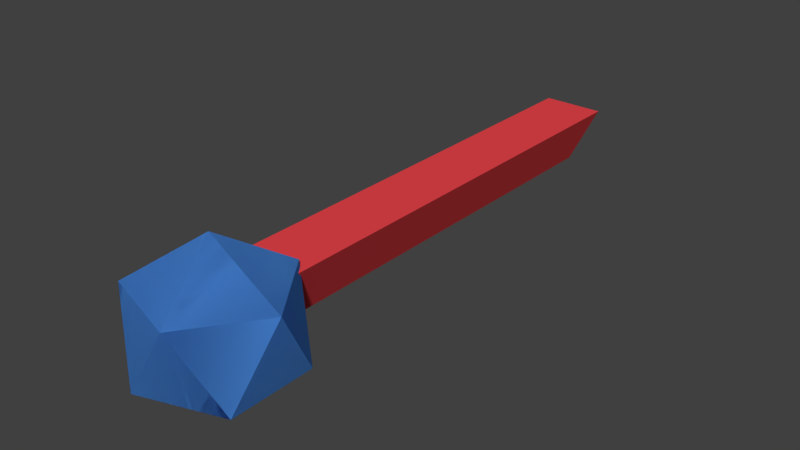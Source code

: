 # Source: path_guide_test.blend  (saved by Blender 2.79.0; exported with 4.5.12 LTS)
import bpy
from mathutils import Matrix  # noqa: F401  (used for matrix-valued properties, if any)

bpy.ops.wm.read_factory_settings(use_empty=True)
scene = bpy.context.scene
scene.name = 'Scene'

# ---- collections
col_collection_1 = bpy.data.collections.new('Collection 1'); scene.collection.children.link(col_collection_1)

# ---- materials (node trees are filled in below, after node groups)
mat_m_bridge = bpy.data.materials.new('m_bridge')
mat_m_bridge.alpha_threshold = 0.0
mat_m_bridge.use_transparent_shadow = False
mat_m_bridge.diffuse_color = (0.8336, 0.06034, 0.07191, 1.0)
mat_m_bridge.roughness = 0.5
mat_m_joint_002 = bpy.data.materials.new('m_joint.002')
mat_m_joint_002.alpha_threshold = 0.0
mat_m_joint_002.use_transparent_shadow = False
mat_m_joint_002.diffuse_color = (0.09043, 0.3159, 0.8, 1.0)
mat_m_joint_002.roughness = 0.5
mat_m_joint_001 = bpy.data.materials.new('m_joint.001')
mat_m_joint_001.alpha_threshold = 0.0
mat_m_joint_001.use_transparent_shadow = False
mat_m_joint_001.diffuse_color = (0.09043, 0.3159, 0.8, 1.0)
mat_m_joint_001.roughness = 0.5

# ---- material node trees

# ---- world
world_world = bpy.data.worlds.new('World'); scene.world = world_world
world_world.color = (0.05088, 0.05088, 0.05088)
world_world.use_sun_shadow = False
world_world.sun_shadow_jitter_overblur = 0.0
world_world.cycles.sampling_method = 'MANUAL'

# ---- meshes
me_cylinder = bpy.data.meshes.new('Cylinder')
me_cylinder.from_pydata([(1.243e-16, 5.96e-08, -0.3031), (-1.865e-16, 5.0, -0.3031), (0.3031, 3.725e-09, 0.3031), (0.3031, 5.0, 0.3031), (-0.3031, 3.725e-09, 0.3031), (-0.3031, 5.0, 0.3031)], [], [(0, 1, 3, 2), (2, 3, 5, 4), (3, 1, 5), (4, 5, 1, 0), (0, 2, 4)])
me_cylinder.materials.append(mat_m_bridge)
me_cylinder.use_remesh_preserve_volume = False
me_cylinder.use_remesh_preserve_attributes = False
me_cylinder.use_mirror_vertex_groups = False
me_cylinder.update()
me_icosphere_002 = bpy.data.meshes.new('Icosphere.002')
me_icosphere_002.from_pydata([(0.0, 0.0, -0.8), (0.5789, -0.4206, -0.3578), (-0.2211, -0.6805, -0.3578), (-0.7155, 0.0, -0.3578), (-0.2211, 0.6805, -0.3578), (0.5789, 0.4206, -0.3578), (0.2211, -0.6805, 0.3578), (-0.5789, -0.4206, 0.3578), (-0.5789, 0.4206, 0.3578), (0.2211, 0.6805, 0.3578), (0.7155, 0.0, 0.3578), (0.0, 0.0, 0.8)], [], [(0, 1, 2), (1, 0, 5), (0, 2, 3), (0, 3, 4), (0, 4, 5), (1, 5, 10), (2, 1, 6), (3, 2, 7), (4, 3, 8), (5, 4, 9), (1, 10, 6), (2, 6, 7), (3, 7, 8), (4, 8, 9), (5, 9, 10), (6, 10, 11), (7, 6, 11), (8, 7, 11), (9, 8, 11), (10, 9, 11)])
me_icosphere_002.materials.append(mat_m_joint_002)
me_icosphere_002.use_remesh_preserve_volume = False
me_icosphere_002.use_remesh_preserve_attributes = False
me_icosphere_002.use_mirror_vertex_groups = False
me_icosphere_002.update()
me_icosphere_001 = bpy.data.meshes.new('Icosphere.001')
me_icosphere_001.from_pydata([(0.0, 0.0, -0.8), (0.5789, -0.4206, -0.3578), (-0.2211, -0.6805, -0.3578), (-0.7155, 0.0, -0.3578), (-0.2211, 0.6805, -0.3578), (0.5789, 0.4206, -0.3578), (0.2211, -0.6805, 0.3578), (-0.5789, -0.4206, 0.3578), (-0.5789, 0.4206, 0.3578), (0.2211, 0.6805, 0.3578), (0.7155, 0.0, 0.3578), (0.0, 0.0, 0.8)], [], [(0, 1, 2), (1, 0, 5), (0, 2, 3), (0, 3, 4), (0, 4, 5), (1, 5, 10), (2, 1, 6), (3, 2, 7), (4, 3, 8), (5, 4, 9), (1, 10, 6), (2, 6, 7), (3, 7, 8), (4, 8, 9), (5, 9, 10), (6, 10, 11), (7, 6, 11), (8, 7, 11), (9, 8, 11), (10, 9, 11)])
me_icosphere_001.materials.append(mat_m_joint_001)
me_icosphere_001.use_remesh_preserve_volume = False
me_icosphere_001.use_remesh_preserve_attributes = False
me_icosphere_001.use_mirror_vertex_groups = False
me_icosphere_001.update()

# ---- objects
ob_bridge = bpy.data.objects.new('bridge', me_cylinder)
ob_joint_001 = bpy.data.objects.new('joint.001', me_icosphere_002)
ob_joint = bpy.data.objects.new('joint', me_icosphere_001)

# ---- transforms, parenting, visibility, modifiers, constraints
ob_bridge.location = (0.0, 0.0, 0.0)
ob_bridge.lineart.crease_threshold = 0.0
ob_joint_001.location = (0.0, 0.0, 0.0)
ob_joint_001.lineart.crease_threshold = 0.0
ob_joint.location = (0.0, 0.0, 0.0)
ob_joint.lineart.crease_threshold = 0.0

# ---- collection membership
col_collection_1.objects.link(ob_bridge)
col_collection_1.objects.link(ob_joint_001)
col_collection_1.objects.link(ob_joint)

# ---- scene / render settings (as saved in the file)
scene.frame_start = 1; scene.frame_end = 250; scene.frame_set(3)
scene.render.engine = 'BLENDER_EEVEE_NEXT'
scene.render.resolution_percentage = 50
scene.render.dither_intensity = 0.0
scene.cycles.use_denoising = False
scene.cycles.samples = 128
scene.cycles.sampling_pattern = 'TABULATED_SOBOL'
scene.cycles.use_adaptive_sampling = False
scene.cycles.use_light_tree = False
scene.cycles.blur_glossy = 0.0
scene.cycles.sample_clamp_indirect = 0.0
scene.view_settings.view_transform = 'Standard'
bpy.context.view_layer.update()

# ---- added for rendering (the .blend has no active camera and no usable light): camera, sun
cam_auto = bpy.data.cameras.new('AutoCamera')
cam_auto.lens = 50.0
cam_auto.sensor_width = 36.0
cam_auto.clip_end = 1000.0
ob_auto_camera = bpy.data.objects.new('AutoCamera', cam_auto)
scene.collection.objects.link(ob_auto_camera)
ob_auto_camera.location = (5.6185, -4.58245, 4.4948)
ob_auto_camera.rotation_euler = (1.09748, -7.21219e-08, 0.694738)
scene.camera = ob_auto_camera
light_auto_sun = bpy.data.lights.new('AutoSun', 'SUN')
light_auto_sun.energy = 3.0
light_auto_sun.angle = 0.0523599
ob_auto_sun = bpy.data.objects.new('AutoSun', light_auto_sun)
scene.collection.objects.link(ob_auto_sun)
ob_auto_sun.rotation_euler = (0.872665, 0.174533, 0.523599)
bpy.context.view_layer.update()
